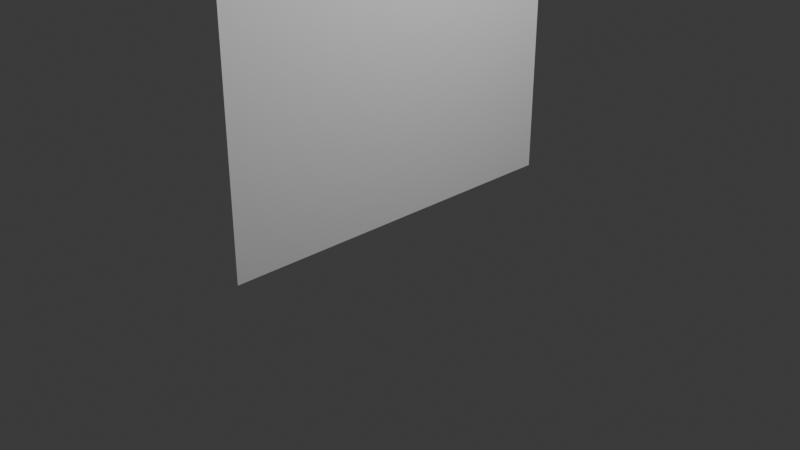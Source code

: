 # Source: 3ScianaPelna_2x4.blend  (saved by Blender 5.2.44; exported with 4.5.12 LTS)
import bpy
from mathutils import Matrix  # noqa: F401  (used for matrix-valued properties, if any)

bpy.ops.wm.read_factory_settings(use_empty=True)
scene = bpy.context.scene
scene.name = 'Scene'

# ---- collections
col_collection = bpy.data.collections.new('Collection'); scene.collection.children.link(col_collection)

# ---- world
world_world = bpy.data.worlds.new('World'); scene.world = world_world
world_world.use_nodes = True; world_world.node_tree.nodes.clear()
_N = world_world.node_tree.nodes; _L = world_world.node_tree.links
n0 = _N.new('ShaderNodeOutputWorld'); n0.name = 'World Output'; n0.location = (200, 100)
n1 = _N.new('ShaderNodeBackground'); n1.name = 'Background'; n1.location = (-200, 100)
n1.inputs[0].default_value = (0.05088, 0.05088, 0.05088, 1.0)
_L.new(n1.outputs[0], n0.inputs[0])
n0.is_active_output = True
world_world.color = (0.05088, 0.05088, 0.05088)
world_world.sun_shadow_jitter_overblur = 0.0

# ---- cameras
cam_camera = bpy.data.cameras.new('Camera')
cam_camera.clip_end = 100.0
cam_camera.ortho_scale = 7.314

# ---- lights
light_light = bpy.data.lights.new('Light', 'POINT')
light_light.energy = 1000.0
light_light.shadow_soft_size = 0.1

# ---- meshes
me_plane = bpy.data.meshes.new('Plane')
me_plane.from_pydata([(-5.0, -2.0, -1.748e-07), (1.0, -2.0, 0.0), (-5.0, 2.0, -1.748e-07), (1.0, 2.0, 0.0)], [], [(0, 1, 3, 2)])
_uv = me_plane.uv_layers.new(name='UVMap')
_uv.uv.foreach_set('vector', [0.0, 0.0, 1.0, 0.0, 1.0, 1.0, 0.0, 1.0])
me_plane.update()

# ---- objects
ob_light = bpy.data.objects.new('Light', light_light)
ob_camera = bpy.data.objects.new('Camera', cam_camera)
ob_plane = bpy.data.objects.new('Plane', me_plane)

# ---- transforms, parenting, visibility, modifiers, constraints
ob_light.location = (4.076, 1.005, 5.904)
ob_light.rotation_euler = (0.6503, 0.05522, 1.866)
ob_light.lock_rotations_4d = False
ob_light.empty_display_type = 'ARROWS'
ob_light.color = (0.0, 0.0, 0.0, 0.0)
ob_light.lineart.crease_threshold = 0.0
ob_camera.location = (7.359, -6.926, 4.958)
ob_camera.rotation_euler = (1.109, 0.0, 0.8149)
ob_camera.lock_rotations_4d = False
ob_camera.empty_display_type = 'ARROWS'
ob_camera.color = (0.0, 0.0, 0.0, 0.0)
ob_camera.display_type = 'WIRE'
ob_camera.lineart.crease_threshold = 0.0
ob_plane.location = (0.0, 0.0, 1.0)
ob_plane.rotation_euler = (-0.0, 1.571, 0.0)

# ---- collection membership
col_collection.objects.link(ob_light)
col_collection.objects.link(ob_camera)
col_collection.objects.link(ob_plane)

# ---- scene / render settings (as saved in the file)
scene.camera = ob_camera
scene.frame_start = 1; scene.frame_end = 250; scene.frame_set(1)
scene.render.engine = 'BLENDER_EEVEE_NEXT'
scene.render.bake_bias = 0.0
scene.render.bake_samples = 0
scene.render.compositor_device = 'GPU'
scene.eevee.use_volume_custom_range = False
scene.eevee.fast_gi_thickness_near = 0.1
scene.eevee.fast_gi_thickness_far = 0.0
scene.eevee.ray_tracing_options.screen_trace_thickness = 0.1
bpy.context.view_layer.update()
